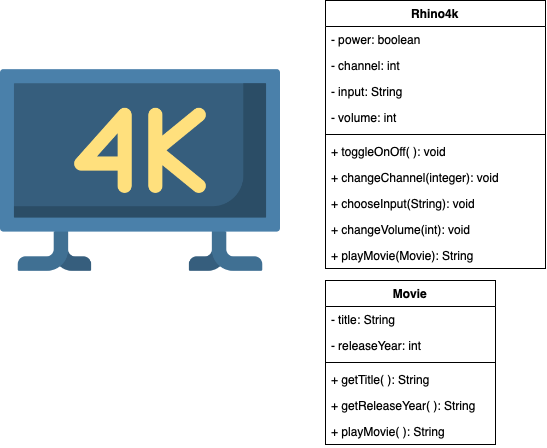

The diagram above was exported from draw.io. Its source (the exported page's mxGraphModel, read from the mxfile embedded in the PNG):
<mxGraphModel dx="-175" dy="439" grid="1" gridSize="10" guides="1" tooltips="1" connect="1" arrows="1" fold="1" page="1" pageScale="1" pageWidth="827" pageHeight="1169" math="0" shadow="0">
  <root>
    <mxCell id="0" />
    <mxCell id="1" parent="0" />
    <mxCell id="6TPL4AKi-3FXdpoCNHnH-1" value="" style="shape=image;verticalLabelPosition=bottom;labelBackgroundColor=#ffffff;verticalAlign=top;aspect=fixed;imageAspect=0;image=data:image/png,(base64 omitted: 14372 chars);" vertex="1" parent="1">
      <mxGeometry x="865" y="50" width="280" height="280" as="geometry" />
    </mxCell>
    <mxCell id="6TPL4AKi-3FXdpoCNHnH-2" value="Rhino4k" style="swimlane;fontStyle=1;align=center;verticalAlign=top;childLayout=stackLayout;horizontal=1;startSize=26;horizontalStack=0;resizeParent=1;resizeParentMax=0;resizeLast=0;collapsible=1;marginBottom=0;" vertex="1" parent="1">
      <mxGeometry x="1190" y="20" width="220" height="268" as="geometry" />
    </mxCell>
    <mxCell id="6TPL4AKi-3FXdpoCNHnH-3" value="- power: boolean" style="text;strokeColor=none;fillColor=none;align=left;verticalAlign=top;spacingLeft=4;spacingRight=4;overflow=hidden;rotatable=0;points=[[0,0.5],[1,0.5]];portConstraint=eastwest;" vertex="1" parent="6TPL4AKi-3FXdpoCNHnH-2">
      <mxGeometry y="26" width="220" height="26" as="geometry" />
    </mxCell>
    <mxCell id="6TPL4AKi-3FXdpoCNHnH-6" value="- channel: int" style="text;strokeColor=none;fillColor=none;align=left;verticalAlign=top;spacingLeft=4;spacingRight=4;overflow=hidden;rotatable=0;points=[[0,0.5],[1,0.5]];portConstraint=eastwest;" vertex="1" parent="6TPL4AKi-3FXdpoCNHnH-2">
      <mxGeometry y="52" width="220" height="26" as="geometry" />
    </mxCell>
    <mxCell id="6TPL4AKi-3FXdpoCNHnH-8" value="- input: String" style="text;strokeColor=none;fillColor=none;align=left;verticalAlign=top;spacingLeft=4;spacingRight=4;overflow=hidden;rotatable=0;points=[[0,0.5],[1,0.5]];portConstraint=eastwest;" vertex="1" parent="6TPL4AKi-3FXdpoCNHnH-2">
      <mxGeometry y="78" width="220" height="26" as="geometry" />
    </mxCell>
    <mxCell id="6TPL4AKi-3FXdpoCNHnH-19" value="- volume: int" style="text;strokeColor=none;fillColor=none;align=left;verticalAlign=top;spacingLeft=4;spacingRight=4;overflow=hidden;rotatable=0;points=[[0,0.5],[1,0.5]];portConstraint=eastwest;" vertex="1" parent="6TPL4AKi-3FXdpoCNHnH-2">
      <mxGeometry y="104" width="220" height="26" as="geometry" />
    </mxCell>
    <mxCell id="6TPL4AKi-3FXdpoCNHnH-4" value="" style="line;strokeWidth=1;fillColor=none;align=left;verticalAlign=middle;spacingTop=-1;spacingLeft=3;spacingRight=3;rotatable=0;labelPosition=right;points=[];portConstraint=eastwest;" vertex="1" parent="6TPL4AKi-3FXdpoCNHnH-2">
      <mxGeometry y="130" width="220" height="8" as="geometry" />
    </mxCell>
    <mxCell id="6TPL4AKi-3FXdpoCNHnH-5" value="+ toggleOnOff( ): void" style="text;strokeColor=none;fillColor=none;align=left;verticalAlign=top;spacingLeft=4;spacingRight=4;overflow=hidden;rotatable=0;points=[[0,0.5],[1,0.5]];portConstraint=eastwest;" vertex="1" parent="6TPL4AKi-3FXdpoCNHnH-2">
      <mxGeometry y="138" width="220" height="26" as="geometry" />
    </mxCell>
    <mxCell id="6TPL4AKi-3FXdpoCNHnH-7" value="+ changeChannel(integer): void" style="text;strokeColor=none;fillColor=none;align=left;verticalAlign=top;spacingLeft=4;spacingRight=4;overflow=hidden;rotatable=0;points=[[0,0.5],[1,0.5]];portConstraint=eastwest;" vertex="1" parent="6TPL4AKi-3FXdpoCNHnH-2">
      <mxGeometry y="164" width="220" height="26" as="geometry" />
    </mxCell>
    <mxCell id="6TPL4AKi-3FXdpoCNHnH-9" value="+ chooseInput(String): void" style="text;strokeColor=none;fillColor=none;align=left;verticalAlign=top;spacingLeft=4;spacingRight=4;overflow=hidden;rotatable=0;points=[[0,0.5],[1,0.5]];portConstraint=eastwest;" vertex="1" parent="6TPL4AKi-3FXdpoCNHnH-2">
      <mxGeometry y="190" width="220" height="26" as="geometry" />
    </mxCell>
    <mxCell id="6TPL4AKi-3FXdpoCNHnH-20" value="+ changeVolume(int): void" style="text;strokeColor=none;fillColor=none;align=left;verticalAlign=top;spacingLeft=4;spacingRight=4;overflow=hidden;rotatable=0;points=[[0,0.5],[1,0.5]];portConstraint=eastwest;" vertex="1" parent="6TPL4AKi-3FXdpoCNHnH-2">
      <mxGeometry y="216" width="220" height="26" as="geometry" />
    </mxCell>
    <mxCell id="6TPL4AKi-3FXdpoCNHnH-21" value="+ playMovie(Movie): String" style="text;strokeColor=none;fillColor=none;align=left;verticalAlign=top;spacingLeft=4;spacingRight=4;overflow=hidden;rotatable=0;points=[[0,0.5],[1,0.5]];portConstraint=eastwest;" vertex="1" parent="6TPL4AKi-3FXdpoCNHnH-2">
      <mxGeometry y="242" width="220" height="26" as="geometry" />
    </mxCell>
    <mxCell id="6TPL4AKi-3FXdpoCNHnH-10" value="Movie" style="swimlane;fontStyle=1;align=center;verticalAlign=top;childLayout=stackLayout;horizontal=1;startSize=26;horizontalStack=0;resizeParent=1;resizeParentMax=0;resizeLast=0;collapsible=1;marginBottom=0;" vertex="1" parent="1">
      <mxGeometry x="1190" y="300" width="170" height="164" as="geometry" />
    </mxCell>
    <mxCell id="6TPL4AKi-3FXdpoCNHnH-11" value="- title: String" style="text;strokeColor=none;fillColor=none;align=left;verticalAlign=top;spacingLeft=4;spacingRight=4;overflow=hidden;rotatable=0;points=[[0,0.5],[1,0.5]];portConstraint=eastwest;" vertex="1" parent="6TPL4AKi-3FXdpoCNHnH-10">
      <mxGeometry y="26" width="170" height="26" as="geometry" />
    </mxCell>
    <mxCell id="6TPL4AKi-3FXdpoCNHnH-14" value="- releaseYear: int" style="text;strokeColor=none;fillColor=none;align=left;verticalAlign=top;spacingLeft=4;spacingRight=4;overflow=hidden;rotatable=0;points=[[0,0.5],[1,0.5]];portConstraint=eastwest;" vertex="1" parent="6TPL4AKi-3FXdpoCNHnH-10">
      <mxGeometry y="52" width="170" height="26" as="geometry" />
    </mxCell>
    <mxCell id="6TPL4AKi-3FXdpoCNHnH-12" value="" style="line;strokeWidth=1;fillColor=none;align=left;verticalAlign=middle;spacingTop=-1;spacingLeft=3;spacingRight=3;rotatable=0;labelPosition=right;points=[];portConstraint=eastwest;" vertex="1" parent="6TPL4AKi-3FXdpoCNHnH-10">
      <mxGeometry y="78" width="170" height="8" as="geometry" />
    </mxCell>
    <mxCell id="6TPL4AKi-3FXdpoCNHnH-13" value="+ getTitle( ): String" style="text;strokeColor=none;fillColor=none;align=left;verticalAlign=top;spacingLeft=4;spacingRight=4;overflow=hidden;rotatable=0;points=[[0,0.5],[1,0.5]];portConstraint=eastwest;" vertex="1" parent="6TPL4AKi-3FXdpoCNHnH-10">
      <mxGeometry y="86" width="170" height="26" as="geometry" />
    </mxCell>
    <mxCell id="6TPL4AKi-3FXdpoCNHnH-15" value="+ getReleaseYear( ): String" style="text;strokeColor=none;fillColor=none;align=left;verticalAlign=top;spacingLeft=4;spacingRight=4;overflow=hidden;rotatable=0;points=[[0,0.5],[1,0.5]];portConstraint=eastwest;" vertex="1" parent="6TPL4AKi-3FXdpoCNHnH-10">
      <mxGeometry y="112" width="170" height="26" as="geometry" />
    </mxCell>
    <mxCell id="6TPL4AKi-3FXdpoCNHnH-22" value="+ playMovie( ): String" style="text;strokeColor=none;fillColor=none;align=left;verticalAlign=top;spacingLeft=4;spacingRight=4;overflow=hidden;rotatable=0;points=[[0,0.5],[1,0.5]];portConstraint=eastwest;" vertex="1" parent="6TPL4AKi-3FXdpoCNHnH-10">
      <mxGeometry y="138" width="170" height="26" as="geometry" />
    </mxCell>
  </root>
</mxGraphModel>